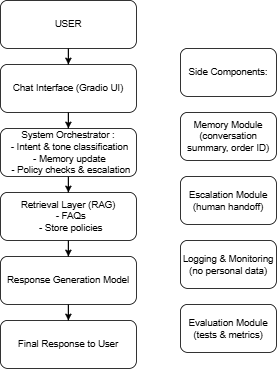

The diagram above was exported from draw.io. Its source (the exported page's mxGraphModel, read from the mxfile embedded in the PNG):
<mxGraphModel dx="1322" dy="502" grid="1" gridSize="10" guides="1" tooltips="1" connect="1" arrows="1" fold="1" page="1" pageScale="1" pageWidth="850" pageHeight="1100" math="0" shadow="0">
  <root>
    <mxCell id="0" />
    <mxCell id="1" parent="0" />
    <mxCell id="sIfO6cSmRkX7FrOvmvc5-2" parent="1" style="rounded=1;whiteSpace=wrap;html=1;" value="Side Components:" vertex="1">
      <mxGeometry height="60" width="120" x="520" y="120" as="geometry" />
    </mxCell>
    <mxCell id="sIfO6cSmRkX7FrOvmvc5-3" parent="1" style="rounded=1;whiteSpace=wrap;html=1;" value="Final Response to User" vertex="1">
      <mxGeometry height="60" width="170" x="295" y="460" as="geometry" />
    </mxCell>
    <mxCell id="sIfO6cSmRkX7FrOvmvc5-21" edge="1" parent="1" source="sIfO6cSmRkX7FrOvmvc5-4" style="edgeStyle=orthogonalEdgeStyle;rounded=0;orthogonalLoop=1;jettySize=auto;html=1;" target="sIfO6cSmRkX7FrOvmvc5-3" value="">
      <mxGeometry relative="1" as="geometry" />
    </mxCell>
    <mxCell id="sIfO6cSmRkX7FrOvmvc5-4" parent="1" style="rounded=1;whiteSpace=wrap;html=1;" value="Response Generation Model" vertex="1">
      <mxGeometry height="60" width="170" x="295" y="380" as="geometry" />
    </mxCell>
    <mxCell id="sIfO6cSmRkX7FrOvmvc5-20" edge="1" parent="1" source="sIfO6cSmRkX7FrOvmvc5-5" style="edgeStyle=orthogonalEdgeStyle;rounded=0;orthogonalLoop=1;jettySize=auto;html=1;" target="sIfO6cSmRkX7FrOvmvc5-4" value="">
      <mxGeometry relative="1" as="geometry" />
    </mxCell>
    <mxCell id="sIfO6cSmRkX7FrOvmvc5-5" parent="1" style="rounded=1;whiteSpace=wrap;html=1;" value="Retrieval Layer (RAG)&#10;  - FAQs&#10;  - Store policies" vertex="1">
      <mxGeometry height="60" width="170" x="295" y="300" as="geometry" />
    </mxCell>
    <mxCell id="sIfO6cSmRkX7FrOvmvc5-18" edge="1" parent="1" source="sIfO6cSmRkX7FrOvmvc5-6" style="edgeStyle=orthogonalEdgeStyle;rounded=0;orthogonalLoop=1;jettySize=auto;html=1;" target="sIfO6cSmRkX7FrOvmvc5-5" value="">
      <mxGeometry relative="1" as="geometry" />
    </mxCell>
    <mxCell id="sIfO6cSmRkX7FrOvmvc5-6" parent="1" style="rounded=1;whiteSpace=wrap;html=1;" value="System Orchestrator :&lt;div&gt;&lt;span style=&quot;background-color: transparent;&quot;&gt;&amp;nbsp;- Intent &amp;amp; tone classification&lt;/span&gt;&lt;/div&gt;&lt;div&gt;&lt;span style=&quot;background-color: transparent; color: light-dark(rgb(0, 0, 0), rgb(255, 255, 255));&quot;&gt;&amp;nbsp;- Memory update&lt;/span&gt;&lt;div&gt;&amp;nbsp; - Policy checks &amp;amp; escalation&lt;/div&gt;&lt;/div&gt;" vertex="1">
      <mxGeometry height="60" width="170" x="295" y="220" as="geometry" />
    </mxCell>
    <mxCell id="sIfO6cSmRkX7FrOvmvc5-17" edge="1" parent="1" source="sIfO6cSmRkX7FrOvmvc5-7" style="edgeStyle=orthogonalEdgeStyle;rounded=0;orthogonalLoop=1;jettySize=auto;html=1;" target="sIfO6cSmRkX7FrOvmvc5-6" value="">
      <mxGeometry relative="1" as="geometry" />
    </mxCell>
    <mxCell id="sIfO6cSmRkX7FrOvmvc5-7" parent="1" style="rounded=1;whiteSpace=wrap;html=1;" value="Chat Interface (Gradio UI)" vertex="1">
      <mxGeometry height="60" width="170" x="295" y="140" as="geometry" />
    </mxCell>
    <mxCell id="sIfO6cSmRkX7FrOvmvc5-16" edge="1" parent="1" source="sIfO6cSmRkX7FrOvmvc5-8" style="edgeStyle=orthogonalEdgeStyle;rounded=0;orthogonalLoop=1;jettySize=auto;html=1;" target="sIfO6cSmRkX7FrOvmvc5-7" value="">
      <mxGeometry relative="1" as="geometry" />
    </mxCell>
    <mxCell id="sIfO6cSmRkX7FrOvmvc5-8" parent="1" style="rounded=1;whiteSpace=wrap;html=1;" value="USER" vertex="1">
      <mxGeometry height="60" width="170" x="295" y="60" as="geometry" />
    </mxCell>
    <mxCell id="sIfO6cSmRkX7FrOvmvc5-9" parent="1" style="rounded=1;whiteSpace=wrap;html=1;" value="Escalation Module (human handoff)" vertex="1">
      <mxGeometry height="60" width="120" x="520" y="280" as="geometry" />
    </mxCell>
    <mxCell id="sIfO6cSmRkX7FrOvmvc5-10" parent="1" style="rounded=1;whiteSpace=wrap;html=1;" value="Memory Module (conversation summary, order ID)" vertex="1">
      <mxGeometry height="60" width="120" x="520" y="200" as="geometry" />
    </mxCell>
    <mxCell id="sIfO6cSmRkX7FrOvmvc5-11" parent="1" style="rounded=1;whiteSpace=wrap;html=1;" value="Logging &amp; Monitoring (no personal data)" vertex="1">
      <mxGeometry height="60" width="120" x="520" y="360" as="geometry" />
    </mxCell>
    <mxCell id="sIfO6cSmRkX7FrOvmvc5-14" parent="1" style="rounded=1;whiteSpace=wrap;html=1;" value="Evaluation Module (tests &amp; metrics)" vertex="1">
      <mxGeometry height="60" width="120" x="520" y="440" as="geometry" />
    </mxCell>
  </root>
</mxGraphModel>